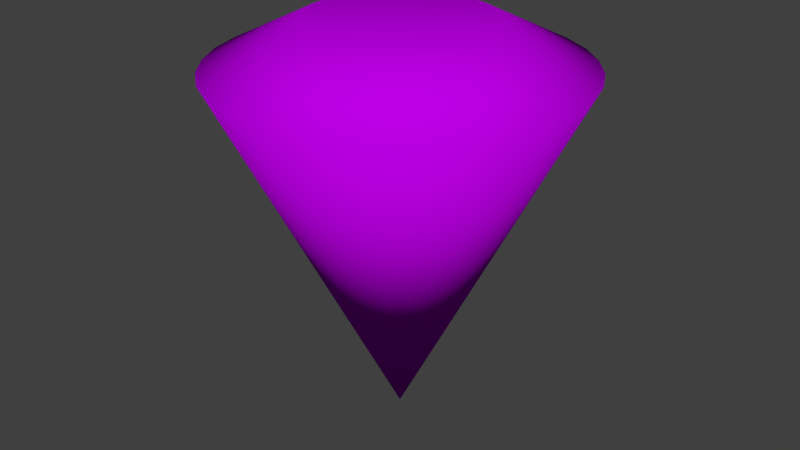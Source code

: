 # Source: marker.blend  (saved by Blender 2.75.0; exported with 4.5.12 LTS)
import bpy
from mathutils import Matrix  # noqa: F401  (used for matrix-valued properties, if any)

bpy.ops.wm.read_factory_settings(use_empty=True)
scene = bpy.context.scene
scene.name = 'Scene'

# ---- collections
col_collection_1 = bpy.data.collections.new('Collection 1'); scene.collection.children.link(col_collection_1)

# ---- materials (node trees are filled in below, after node groups)
mat_markermat = bpy.data.materials.new('MarkerMat')
mat_markermat.alpha_threshold = 0.0
mat_markermat.roughness = 0.5

# ---- material node trees
mat_markermat.use_nodes = True; mat_markermat.node_tree.nodes.clear()
_N = mat_markermat.node_tree.nodes; _L = mat_markermat.node_tree.links
n0 = _N.new('ShaderNodeOutputMaterial'); n0.name = 'Material Output'; n0.location = (300, 300)
n1 = _N.new('ShaderNodeBsdfDiffuse'); n1.name = 'Diffuse BSDF'; n1.location = (10, 300)
n1.inputs[0].default_value = (0.5134, 0.0, 0.8, 1.0)
_L.new(n1.outputs[0], n0.inputs[0])
n0.is_active_output = True

# ---- world
world_world = bpy.data.worlds.new('World'); scene.world = world_world
world_world.color = (0.05088, 0.05088, 0.05088)
world_world.use_sun_shadow = False
world_world.sun_shadow_jitter_overblur = 0.0
world_world.cycles.sampling_method = 'MANUAL'
world_world.cycles.sample_map_resolution = 256

# ---- meshes
me_cube_001 = bpy.data.meshes.new('Cube.001')
me_cube_001.from_pydata([(7.809e-08, 3.13e-07, 3.286), (0.1148, -0.2772, 3.886), (-0.0574, -0.1386, 3.961), (0.05853, -0.2942, 3.886), (-0.08334, -0.1247, 3.961), (7.809e-08, -0.3, 3.886), (-0.02926, -0.1471, 3.961), (0.1667, -0.2494, 3.886), (-0.1061, -0.1061, 3.961), (0.2121, -0.2121, 3.886), (-0.1247, -0.08334, 3.961), (0.2494, -0.1667, 3.886), (-0.1386, -0.0574, 3.961), (0.2772, -0.1148, 3.886), (-0.1471, -0.02926, 3.961), (0.2942, -0.05853, 3.886), (-0.15, 1.754e-07, 3.961), (0.3, 3.428e-07, 3.886), (-0.1471, 0.02926, 3.961), (0.2942, 0.05853, 3.886), (-0.1386, 0.0574, 3.961), (0.2772, 0.1148, 3.886), (-0.1247, 0.08334, 3.961), (0.2494, 0.1667, 3.886), (-0.1061, 0.1061, 3.961), (0.2121, 0.2121, 3.886), (-0.08334, 0.1247, 3.961), (0.1667, 0.2494, 3.886), (-0.0574, 0.1386, 3.961), (0.1148, 0.2772, 3.886), (-0.02926, 0.1471, 3.961), (0.05853, 0.2942, 3.886), (5.422e-08, 0.15, 3.961), (-1.967e-08, 0.3, 3.886), (0.02926, 0.1471, 3.961), (-0.05853, 0.2942, 3.886), (0.0574, 0.1386, 3.961), (-0.1148, 0.2772, 3.886), (0.08334, 0.1247, 3.961), (-0.1667, 0.2494, 3.886), (0.1061, 0.1061, 3.961), (-0.2121, 0.2121, 3.886), (0.1247, 0.08334, 3.961), (-0.2494, 0.1667, 3.886), (0.1386, 0.0574, 3.961), (-0.2772, 0.1148, 3.886), (0.1471, 0.02926, 3.961), (-0.2942, 0.05853, 3.886), (0.15, 3.09e-07, 3.961), (-0.3, 7.574e-08, 3.886), (0.1471, -0.02926, 3.961), (-0.2942, -0.05853, 3.886), (0.1386, -0.0574, 3.961), (-0.2772, -0.1148, 3.886), (0.1247, -0.08334, 3.961), (-0.2494, -0.1667, 3.886), (0.1061, -0.1061, 3.961), (-0.2121, -0.2121, 3.886), (0.08334, -0.1247, 3.961), (-0.1667, -0.2494, 3.886), (0.0574, -0.1386, 3.961), (-0.1148, -0.2772, 3.886), (0.02926, -0.1471, 3.961), (-0.05853, -0.2942, 3.886), (1.031e-07, -0.15, 3.961)], [], [(63, 0, 5), (61, 0, 63), (3, 0, 1), (5, 0, 3), (59, 0, 61), (57, 0, 59), (55, 0, 57), (53, 0, 55), (51, 0, 53), (49, 0, 51), (47, 0, 49), (45, 0, 47), (43, 0, 45), (41, 0, 43), (39, 0, 41), (37, 0, 39), (35, 0, 37), (33, 0, 35), (41, 43, 22, 24), (31, 0, 33), (57, 59, 4, 8), (5, 3, 62, 64), (29, 0, 31), (19, 21, 44, 46), (35, 37, 28, 30), (27, 0, 29), (51, 53, 12, 14), (13, 15, 50, 52), (25, 0, 27), (29, 31, 34, 36), (45, 47, 18, 20), (23, 0, 25), (61, 63, 6, 2), (7, 9, 56, 58), (21, 0, 23), (23, 25, 40, 42), (39, 41, 24, 26), (19, 0, 21), (55, 57, 8, 10), (17, 19, 46, 48), (17, 0, 19), (33, 35, 30, 32), (49, 51, 14, 16), (15, 0, 17), (11, 13, 52, 54), (27, 29, 36, 38), (13, 0, 15), (43, 45, 20, 22), (59, 61, 2, 4), (11, 0, 13), (1, 7, 58, 60), (21, 23, 42, 44), (9, 0, 11), (37, 39, 26, 28), (53, 55, 10, 12), (7, 0, 9), (15, 17, 48, 50), (31, 33, 32, 34), (1, 0, 7), (47, 49, 16, 18), (3, 1, 60, 62), (25, 27, 38, 40), (9, 11, 54, 56), (63, 5, 64, 6), (64, 62, 60, 58, 56, 54, 52, 50, 48, 46, 44, 42, 40, 38, 36, 34, 32, 30, 28, 26, 24, 22, 20, 18, 16, 14, 12, 10, 8, 4, 2, 6)])
me_cube_001.polygons.foreach_set('use_smooth', [True] * 65)
me_cube_001.materials.append(mat_markermat)
me_cube_001.use_remesh_preserve_volume = False
me_cube_001.use_remesh_preserve_attributes = False
me_cube_001.use_mirror_vertex_groups = False
me_cube_001.update()

# ---- objects
ob_marker = bpy.data.objects.new('Marker', me_cube_001)

# ---- transforms, parenting, visibility, modifiers, constraints
ob_marker.location = (0.0, 0.0, 0.0)
ob_marker.lineart.crease_threshold = 0.0

# ---- collection membership
col_collection_1.objects.link(ob_marker)

# ---- scene / render settings (as saved in the file)
scene.frame_start = 1; scene.frame_end = 250; scene.frame_set(1)
scene.render.engine = 'CYCLES'
scene.render.resolution_percentage = 75
scene.render.dither_intensity = 0.0
scene.cycles.use_denoising = False
scene.cycles.samples = 8
scene.cycles.sampling_pattern = 'TABULATED_SOBOL'
scene.cycles.light_sampling_threshold = 0.0
scene.cycles.use_adaptive_sampling = False
scene.cycles.use_light_tree = False
scene.cycles.blur_glossy = 0.0
scene.cycles.pixel_filter_type = 'GAUSSIAN'
scene.cycles.sample_clamp_indirect = 0.0
scene.view_settings.view_transform = 'Standard'
bpy.context.view_layer.update()

# ---- added for rendering (the .blend has no active camera and no usable light): camera, sun
cam_auto = bpy.data.cameras.new('AutoCamera')
cam_auto.lens = 50.0
cam_auto.sensor_width = 36.0
cam_auto.clip_end = 1000.0
ob_auto_camera = bpy.data.objects.new('AutoCamera', cam_auto)
scene.collection.objects.link(ob_auto_camera)
ob_auto_camera.location = (1.00319, -1.20382, 4.42588)
ob_auto_camera.rotation_euler = (1.09748, -7.21219e-08, 0.694738)
scene.camera = ob_auto_camera
light_auto_sun = bpy.data.lights.new('AutoSun', 'SUN')
light_auto_sun.energy = 3.0
light_auto_sun.angle = 0.0523599
ob_auto_sun = bpy.data.objects.new('AutoSun', light_auto_sun)
scene.collection.objects.link(ob_auto_sun)
ob_auto_sun.rotation_euler = (0.872665, 0.174533, 0.523599)
bpy.context.view_layer.update()
